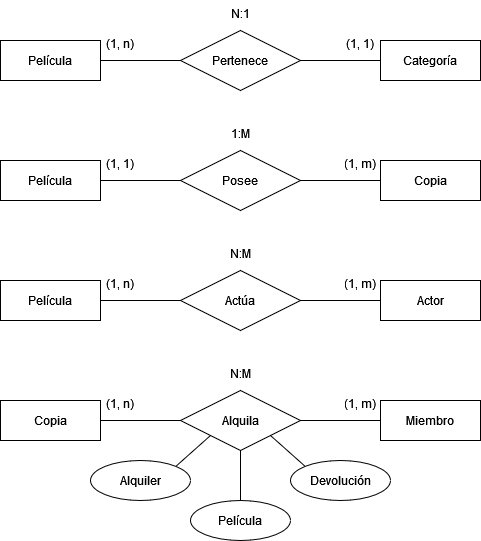

The diagram above was exported from draw.io. Its source (the exported page's mxGraphModel, read from the mxfile embedded in the PNG):
<mxGraphModel dx="262" dy="576" grid="1" gridSize="10" guides="1" tooltips="1" connect="1" arrows="1" fold="1" page="1" pageScale="1" pageWidth="500" pageHeight="700" math="0" shadow="0">
  <root>
    <mxCell id="0" />
    <mxCell id="1" parent="0" />
    <mxCell id="KCoe1B73gUH-a7kVkBtn-4" style="edgeStyle=none;rounded=0;orthogonalLoop=1;jettySize=auto;html=1;exitX=1;exitY=0.5;exitDx=0;exitDy=0;entryX=0;entryY=0.5;entryDx=0;entryDy=0;endArrow=none;endFill=0;" parent="1" source="KCoe1B73gUH-a7kVkBtn-1" target="KCoe1B73gUH-a7kVkBtn-3" edge="1">
      <mxGeometry relative="1" as="geometry" />
    </mxCell>
    <mxCell id="KCoe1B73gUH-a7kVkBtn-1" value="Película" style="whiteSpace=wrap;html=1;align=center;" parent="1" vertex="1">
      <mxGeometry x="70" y="120" width="100" height="40" as="geometry" />
    </mxCell>
    <mxCell id="KCoe1B73gUH-a7kVkBtn-2" value="Categoría" style="whiteSpace=wrap;html=1;align=center;" parent="1" vertex="1">
      <mxGeometry x="450" y="120" width="100" height="40" as="geometry" />
    </mxCell>
    <mxCell id="KCoe1B73gUH-a7kVkBtn-5" style="edgeStyle=none;rounded=0;orthogonalLoop=1;jettySize=auto;html=1;exitX=1;exitY=0.5;exitDx=0;exitDy=0;entryX=0;entryY=0.5;entryDx=0;entryDy=0;endArrow=none;endFill=0;" parent="1" source="KCoe1B73gUH-a7kVkBtn-3" target="KCoe1B73gUH-a7kVkBtn-2" edge="1">
      <mxGeometry relative="1" as="geometry" />
    </mxCell>
    <mxCell id="KCoe1B73gUH-a7kVkBtn-3" value="Pertenece" style="shape=rhombus;perimeter=rhombusPerimeter;whiteSpace=wrap;html=1;align=center;" parent="1" vertex="1">
      <mxGeometry x="250" y="110" width="120" height="60" as="geometry" />
    </mxCell>
    <mxCell id="KCoe1B73gUH-a7kVkBtn-6" value="(1, n)" style="text;strokeColor=none;fillColor=none;spacingLeft=4;spacingRight=4;overflow=hidden;rotatable=0;points=[[0,0.5],[1,0.5]];portConstraint=eastwest;fontSize=12;align=center;" parent="1" vertex="1">
      <mxGeometry x="170" y="110" width="40" height="30" as="geometry" />
    </mxCell>
    <mxCell id="KCoe1B73gUH-a7kVkBtn-7" value="(1, 1)" style="text;strokeColor=none;fillColor=none;spacingLeft=4;spacingRight=4;overflow=hidden;rotatable=0;points=[[0,0.5],[1,0.5]];portConstraint=eastwest;fontSize=12;align=center;" parent="1" vertex="1">
      <mxGeometry x="410" y="110" width="40" height="30" as="geometry" />
    </mxCell>
    <mxCell id="KCoe1B73gUH-a7kVkBtn-8" value="N:1" style="text;strokeColor=none;fillColor=none;spacingLeft=4;spacingRight=4;overflow=hidden;rotatable=0;points=[[0,0.5],[1,0.5]];portConstraint=eastwest;fontSize=12;align=center;" parent="1" vertex="1">
      <mxGeometry x="290" y="80" width="40" height="30" as="geometry" />
    </mxCell>
    <mxCell id="KCoe1B73gUH-a7kVkBtn-9" style="edgeStyle=none;rounded=0;orthogonalLoop=1;jettySize=auto;html=1;exitX=1;exitY=0.5;exitDx=0;exitDy=0;entryX=0;entryY=0.5;entryDx=0;entryDy=0;endArrow=none;endFill=0;" parent="1" source="KCoe1B73gUH-a7kVkBtn-10" target="KCoe1B73gUH-a7kVkBtn-13" edge="1">
      <mxGeometry relative="1" as="geometry" />
    </mxCell>
    <mxCell id="KCoe1B73gUH-a7kVkBtn-10" value="Película" style="whiteSpace=wrap;html=1;align=center;" parent="1" vertex="1">
      <mxGeometry x="70" y="240" width="100" height="40" as="geometry" />
    </mxCell>
    <mxCell id="KCoe1B73gUH-a7kVkBtn-11" value="Copia" style="whiteSpace=wrap;html=1;align=center;" parent="1" vertex="1">
      <mxGeometry x="450" y="240" width="100" height="40" as="geometry" />
    </mxCell>
    <mxCell id="KCoe1B73gUH-a7kVkBtn-12" style="edgeStyle=none;rounded=0;orthogonalLoop=1;jettySize=auto;html=1;exitX=1;exitY=0.5;exitDx=0;exitDy=0;entryX=0;entryY=0.5;entryDx=0;entryDy=0;endArrow=none;endFill=0;" parent="1" source="KCoe1B73gUH-a7kVkBtn-13" target="KCoe1B73gUH-a7kVkBtn-11" edge="1">
      <mxGeometry relative="1" as="geometry" />
    </mxCell>
    <mxCell id="KCoe1B73gUH-a7kVkBtn-13" value="Posee" style="shape=rhombus;perimeter=rhombusPerimeter;whiteSpace=wrap;html=1;align=center;" parent="1" vertex="1">
      <mxGeometry x="250" y="230" width="120" height="60" as="geometry" />
    </mxCell>
    <mxCell id="KCoe1B73gUH-a7kVkBtn-14" value="(1, 1)" style="text;strokeColor=none;fillColor=none;spacingLeft=4;spacingRight=4;overflow=hidden;rotatable=0;points=[[0,0.5],[1,0.5]];portConstraint=eastwest;fontSize=12;align=center;" parent="1" vertex="1">
      <mxGeometry x="170" y="230" width="40" height="30" as="geometry" />
    </mxCell>
    <mxCell id="KCoe1B73gUH-a7kVkBtn-15" value="(1, m)" style="text;strokeColor=none;fillColor=none;spacingLeft=4;spacingRight=4;overflow=hidden;rotatable=0;points=[[0,0.5],[1,0.5]];portConstraint=eastwest;fontSize=12;align=center;" parent="1" vertex="1">
      <mxGeometry x="410" y="230" width="40" height="30" as="geometry" />
    </mxCell>
    <mxCell id="KCoe1B73gUH-a7kVkBtn-16" value="1:M" style="text;strokeColor=none;fillColor=none;spacingLeft=4;spacingRight=4;overflow=hidden;rotatable=0;points=[[0,0.5],[1,0.5]];portConstraint=eastwest;fontSize=12;align=center;" parent="1" vertex="1">
      <mxGeometry x="290" y="200" width="40" height="30" as="geometry" />
    </mxCell>
    <mxCell id="KfBPZb8mjcX0c7aALsMI-3" style="edgeStyle=none;rounded=0;orthogonalLoop=1;jettySize=auto;html=1;exitX=1;exitY=0.5;exitDx=0;exitDy=0;entryX=0;entryY=0.5;entryDx=0;entryDy=0;endArrow=none;endFill=0;" parent="1" source="KfBPZb8mjcX0c7aALsMI-4" target="KfBPZb8mjcX0c7aALsMI-7" edge="1">
      <mxGeometry relative="1" as="geometry" />
    </mxCell>
    <mxCell id="KfBPZb8mjcX0c7aALsMI-4" value="Película" style="whiteSpace=wrap;html=1;align=center;" parent="1" vertex="1">
      <mxGeometry x="70" y="360" width="100" height="40" as="geometry" />
    </mxCell>
    <mxCell id="KfBPZb8mjcX0c7aALsMI-5" value="Actor" style="whiteSpace=wrap;html=1;align=center;" parent="1" vertex="1">
      <mxGeometry x="450" y="360" width="100" height="40" as="geometry" />
    </mxCell>
    <mxCell id="KfBPZb8mjcX0c7aALsMI-6" style="edgeStyle=none;rounded=0;orthogonalLoop=1;jettySize=auto;html=1;exitX=1;exitY=0.5;exitDx=0;exitDy=0;entryX=0;entryY=0.5;entryDx=0;entryDy=0;endArrow=none;endFill=0;" parent="1" source="KfBPZb8mjcX0c7aALsMI-7" target="KfBPZb8mjcX0c7aALsMI-5" edge="1">
      <mxGeometry relative="1" as="geometry" />
    </mxCell>
    <mxCell id="KfBPZb8mjcX0c7aALsMI-7" value="Actúa" style="shape=rhombus;perimeter=rhombusPerimeter;whiteSpace=wrap;html=1;align=center;" parent="1" vertex="1">
      <mxGeometry x="250" y="350" width="120" height="60" as="geometry" />
    </mxCell>
    <mxCell id="KfBPZb8mjcX0c7aALsMI-8" value="(1, n)" style="text;strokeColor=none;fillColor=none;spacingLeft=4;spacingRight=4;overflow=hidden;rotatable=0;points=[[0,0.5],[1,0.5]];portConstraint=eastwest;fontSize=12;align=center;" parent="1" vertex="1">
      <mxGeometry x="170" y="350" width="40" height="30" as="geometry" />
    </mxCell>
    <mxCell id="KfBPZb8mjcX0c7aALsMI-9" value="(1, m)" style="text;strokeColor=none;fillColor=none;spacingLeft=4;spacingRight=4;overflow=hidden;rotatable=0;points=[[0,0.5],[1,0.5]];portConstraint=eastwest;fontSize=12;align=center;" parent="1" vertex="1">
      <mxGeometry x="410" y="350" width="40" height="30" as="geometry" />
    </mxCell>
    <mxCell id="KfBPZb8mjcX0c7aALsMI-10" value="N:M" style="text;strokeColor=none;fillColor=none;spacingLeft=4;spacingRight=4;overflow=hidden;rotatable=0;points=[[0,0.5],[1,0.5]];portConstraint=eastwest;fontSize=12;align=center;" parent="1" vertex="1">
      <mxGeometry x="290" y="320" width="40" height="30" as="geometry" />
    </mxCell>
    <mxCell id="IEXm-Lrc8N090J6dJaLh-1" style="edgeStyle=none;rounded=0;orthogonalLoop=1;jettySize=auto;html=1;exitX=1;exitY=0.5;exitDx=0;exitDy=0;entryX=0;entryY=0.5;entryDx=0;entryDy=0;endArrow=none;endFill=0;" parent="1" source="IEXm-Lrc8N090J6dJaLh-2" target="IEXm-Lrc8N090J6dJaLh-5" edge="1">
      <mxGeometry relative="1" as="geometry" />
    </mxCell>
    <mxCell id="IEXm-Lrc8N090J6dJaLh-2" value="Copia" style="whiteSpace=wrap;html=1;align=center;" parent="1" vertex="1">
      <mxGeometry x="70" y="480" width="100" height="40" as="geometry" />
    </mxCell>
    <mxCell id="IEXm-Lrc8N090J6dJaLh-3" value="Miembro" style="whiteSpace=wrap;html=1;align=center;" parent="1" vertex="1">
      <mxGeometry x="450" y="480" width="100" height="40" as="geometry" />
    </mxCell>
    <mxCell id="IEXm-Lrc8N090J6dJaLh-4" style="edgeStyle=none;rounded=0;orthogonalLoop=1;jettySize=auto;html=1;exitX=1;exitY=0.5;exitDx=0;exitDy=0;entryX=0;entryY=0.5;entryDx=0;entryDy=0;endArrow=none;endFill=0;" parent="1" source="IEXm-Lrc8N090J6dJaLh-5" target="IEXm-Lrc8N090J6dJaLh-3" edge="1">
      <mxGeometry relative="1" as="geometry" />
    </mxCell>
    <mxCell id="V-W3obvyAxlItG0E6Gvh-5" style="edgeStyle=none;rounded=0;orthogonalLoop=1;jettySize=auto;html=1;exitX=0;exitY=1;exitDx=0;exitDy=0;entryX=1;entryY=0;entryDx=0;entryDy=0;endArrow=none;endFill=0;" parent="1" source="IEXm-Lrc8N090J6dJaLh-5" target="V-W3obvyAxlItG0E6Gvh-4" edge="1">
      <mxGeometry relative="1" as="geometry" />
    </mxCell>
    <mxCell id="IEXm-Lrc8N090J6dJaLh-5" value="Alquila" style="shape=rhombus;perimeter=rhombusPerimeter;whiteSpace=wrap;html=1;align=center;" parent="1" vertex="1">
      <mxGeometry x="250" y="470" width="120" height="60" as="geometry" />
    </mxCell>
    <mxCell id="IEXm-Lrc8N090J6dJaLh-6" value="(1, n)" style="text;strokeColor=none;fillColor=none;spacingLeft=4;spacingRight=4;overflow=hidden;rotatable=0;points=[[0,0.5],[1,0.5]];portConstraint=eastwest;fontSize=12;align=center;" parent="1" vertex="1">
      <mxGeometry x="170" y="470" width="40" height="30" as="geometry" />
    </mxCell>
    <mxCell id="IEXm-Lrc8N090J6dJaLh-7" value="(1, m)" style="text;strokeColor=none;fillColor=none;spacingLeft=4;spacingRight=4;overflow=hidden;rotatable=0;points=[[0,0.5],[1,0.5]];portConstraint=eastwest;fontSize=12;align=center;" parent="1" vertex="1">
      <mxGeometry x="410" y="470" width="40" height="30" as="geometry" />
    </mxCell>
    <mxCell id="IEXm-Lrc8N090J6dJaLh-8" value="N:M" style="text;strokeColor=none;fillColor=none;spacingLeft=4;spacingRight=4;overflow=hidden;rotatable=0;points=[[0,0.5],[1,0.5]];portConstraint=eastwest;fontSize=12;align=center;" parent="1" vertex="1">
      <mxGeometry x="290" y="440" width="40" height="30" as="geometry" />
    </mxCell>
    <mxCell id="V-W3obvyAxlItG0E6Gvh-3" style="edgeStyle=none;rounded=0;orthogonalLoop=1;jettySize=auto;html=1;exitX=0.5;exitY=0;exitDx=0;exitDy=0;entryX=0.5;entryY=1;entryDx=0;entryDy=0;endArrow=none;endFill=0;" parent="1" source="V-W3obvyAxlItG0E6Gvh-1" target="IEXm-Lrc8N090J6dJaLh-5" edge="1">
      <mxGeometry relative="1" as="geometry" />
    </mxCell>
    <mxCell id="V-W3obvyAxlItG0E6Gvh-1" value="Película" style="ellipse;whiteSpace=wrap;html=1;align=center;" parent="1" vertex="1">
      <mxGeometry x="260" y="580" width="100" height="40" as="geometry" />
    </mxCell>
    <mxCell id="V-W3obvyAxlItG0E6Gvh-4" value="Alquiler" style="ellipse;whiteSpace=wrap;html=1;align=center;" parent="1" vertex="1">
      <mxGeometry x="160" y="540" width="100" height="40" as="geometry" />
    </mxCell>
    <mxCell id="V-W3obvyAxlItG0E6Gvh-7" style="edgeStyle=none;rounded=0;orthogonalLoop=1;jettySize=auto;html=1;exitX=0;exitY=0;exitDx=0;exitDy=0;entryX=1;entryY=1;entryDx=0;entryDy=0;endArrow=none;endFill=0;" parent="1" source="V-W3obvyAxlItG0E6Gvh-6" target="IEXm-Lrc8N090J6dJaLh-5" edge="1">
      <mxGeometry relative="1" as="geometry" />
    </mxCell>
    <mxCell id="V-W3obvyAxlItG0E6Gvh-6" value="Devolución" style="ellipse;whiteSpace=wrap;html=1;align=center;" parent="1" vertex="1">
      <mxGeometry x="360" y="540" width="100" height="40" as="geometry" />
    </mxCell>
  </root>
</mxGraphModel>